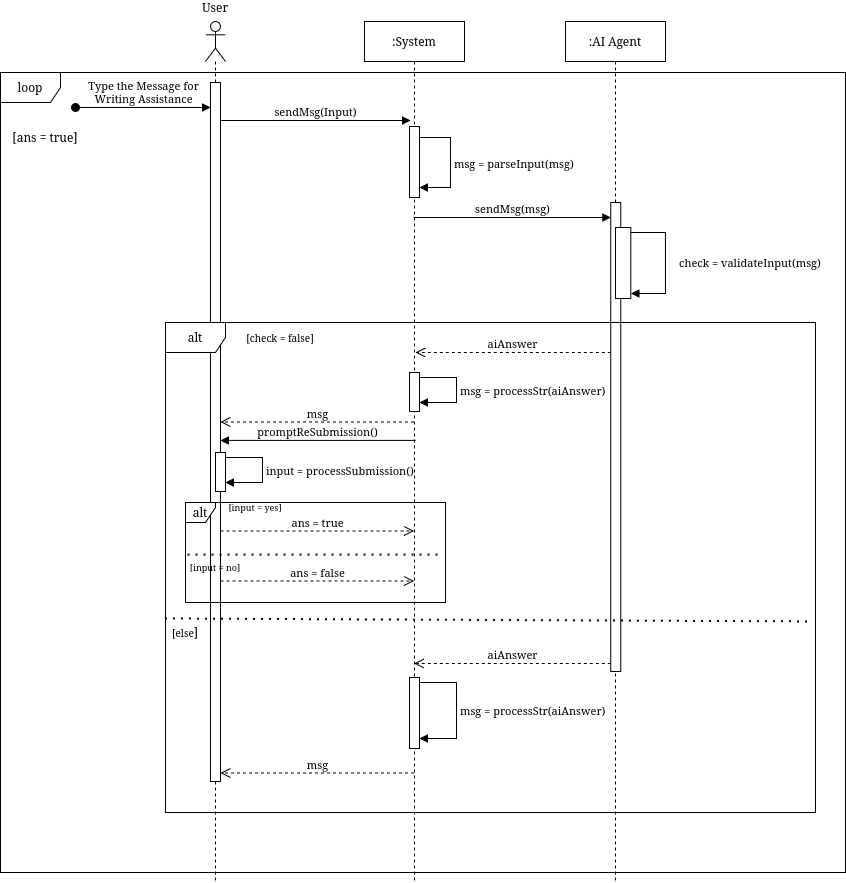

The diagram above was exported from draw.io. Its source (the exported page's mxGraphModel, read from the mxfile embedded in the PNG):
<mxGraphModel dx="1083" dy="675" grid="1" gridSize="10" guides="1" tooltips="1" connect="1" arrows="1" fold="1" page="1" pageScale="1" pageWidth="850" pageHeight="1100" math="0" shadow="0">
  <root>
    <mxCell id="0" />
    <mxCell id="1" parent="0" />
    <mxCell id="aM9ryv3xv72pqoxQDRHE-5" value="&lt;div&gt;:System&lt;/div&gt;" style="shape=umlLifeline;perimeter=lifelinePerimeter;whiteSpace=wrap;html=1;container=0;dropTarget=0;collapsible=0;recursiveResize=0;outlineConnect=0;portConstraint=eastwest;newEdgeStyle={&quot;edgeStyle&quot;:&quot;elbowEdgeStyle&quot;,&quot;elbow&quot;:&quot;vertical&quot;,&quot;curved&quot;:0,&quot;rounded&quot;:0};" parent="1" vertex="1">
      <mxGeometry x="489" y="219" width="100" height="861" as="geometry" />
    </mxCell>
    <mxCell id="qQq4vUFZRpSMCBUMLWWI-25" value="msg = parseInput(msg)" style="html=1;align=left;spacingLeft=2;endArrow=block;rounded=0;edgeStyle=orthogonalEdgeStyle;curved=0;rounded=0;" edge="1" target="qQq4vUFZRpSMCBUMLWWI-24" parent="aM9ryv3xv72pqoxQDRHE-5">
      <mxGeometry relative="1" as="geometry">
        <mxPoint x="56" y="116" as="sourcePoint" />
        <Array as="points">
          <mxPoint x="86" y="116" />
          <mxPoint x="86" y="166" />
        </Array>
      </mxGeometry>
    </mxCell>
    <mxCell id="qQq4vUFZRpSMCBUMLWWI-24" value="" style="html=1;points=[[0,0,0,0,5],[0,1,0,0,-5],[1,0,0,0,5],[1,1,0,0,-5]];perimeter=orthogonalPerimeter;outlineConnect=0;targetShapes=umlLifeline;portConstraint=eastwest;newEdgeStyle={&quot;curved&quot;:0,&quot;rounded&quot;:0};" vertex="1" parent="aM9ryv3xv72pqoxQDRHE-5">
      <mxGeometry x="45" y="105" width="10" height="71" as="geometry" />
    </mxCell>
    <mxCell id="qQq4vUFZRpSMCBUMLWWI-47" value="msg = processStr(aiAnswer)" style="html=1;align=left;spacingLeft=2;endArrow=block;rounded=0;edgeStyle=orthogonalEdgeStyle;curved=0;rounded=0;exitX=1;exitY=0;exitDx=0;exitDy=5;exitPerimeter=0;" edge="1" parent="aM9ryv3xv72pqoxQDRHE-5" source="qQq4vUFZRpSMCBUMLWWI-48" target="qQq4vUFZRpSMCBUMLWWI-48">
      <mxGeometry relative="1" as="geometry">
        <mxPoint x="61" y="362" as="sourcePoint" />
        <Array as="points">
          <mxPoint x="92" y="356" />
          <mxPoint x="92" y="381" />
        </Array>
      </mxGeometry>
    </mxCell>
    <mxCell id="qQq4vUFZRpSMCBUMLWWI-48" value="" style="html=1;points=[[0,0,0,0,5],[0,1,0,0,-5],[1,0,0,0,5],[1,1,0,0,-5]];perimeter=orthogonalPerimeter;outlineConnect=0;targetShapes=umlLifeline;portConstraint=eastwest;newEdgeStyle={&quot;curved&quot;:0,&quot;rounded&quot;:0};" vertex="1" parent="aM9ryv3xv72pqoxQDRHE-5">
      <mxGeometry x="45" y="351" width="10" height="39" as="geometry" />
    </mxCell>
    <mxCell id="qQq4vUFZRpSMCBUMLWWI-1" value="&lt;div&gt;:AI Agent&lt;/div&gt;" style="shape=umlLifeline;perimeter=lifelinePerimeter;whiteSpace=wrap;html=1;container=0;dropTarget=0;collapsible=0;recursiveResize=0;outlineConnect=0;portConstraint=eastwest;newEdgeStyle={&quot;edgeStyle&quot;:&quot;elbowEdgeStyle&quot;,&quot;elbow&quot;:&quot;vertical&quot;,&quot;curved&quot;:0,&quot;rounded&quot;:0};" vertex="1" parent="1">
      <mxGeometry x="690" y="219" width="100" height="861" as="geometry" />
    </mxCell>
    <mxCell id="qQq4vUFZRpSMCBUMLWWI-26" value="" style="html=1;points=[[0,0,0,0,5],[0,1,0,0,-5],[1,0,0,0,5],[1,1,0,0,-5]];perimeter=orthogonalPerimeter;outlineConnect=0;targetShapes=umlLifeline;portConstraint=eastwest;newEdgeStyle={&quot;curved&quot;:0,&quot;rounded&quot;:0};" vertex="1" parent="qQq4vUFZRpSMCBUMLWWI-1">
      <mxGeometry x="45.33" y="181" width="10" height="469" as="geometry" />
    </mxCell>
    <mxCell id="qQq4vUFZRpSMCBUMLWWI-34" value="" style="html=1;points=[[0,0,0,0,5],[0,1,0,0,-5],[1,0,0,0,5],[1,1,0,0,-5]];perimeter=orthogonalPerimeter;outlineConnect=0;targetShapes=umlLifeline;portConstraint=eastwest;newEdgeStyle={&quot;curved&quot;:0,&quot;rounded&quot;:0};" vertex="1" parent="qQq4vUFZRpSMCBUMLWWI-1">
      <mxGeometry x="50" y="206" width="15.33" height="71" as="geometry" />
    </mxCell>
    <mxCell id="qQq4vUFZRpSMCBUMLWWI-35" value="check = validateInput(msg)" style="html=1;align=left;spacingLeft=2;endArrow=block;rounded=0;edgeStyle=orthogonalEdgeStyle;curved=0;rounded=0;exitX=1;exitY=0;exitDx=0;exitDy=5;exitPerimeter=0;entryX=1;entryY=1;entryDx=0;entryDy=-5;entryPerimeter=0;" edge="1" target="qQq4vUFZRpSMCBUMLWWI-34" parent="qQq4vUFZRpSMCBUMLWWI-1" source="qQq4vUFZRpSMCBUMLWWI-34">
      <mxGeometry y="10" relative="1" as="geometry">
        <mxPoint x="104.66999999999996" y="226.5" as="sourcePoint" />
        <Array as="points">
          <mxPoint x="100" y="211" />
          <mxPoint x="100" y="272" />
        </Array>
        <mxPoint x="99.99999999999989" y="256.5" as="targetPoint" />
        <mxPoint as="offset" />
      </mxGeometry>
    </mxCell>
    <mxCell id="qQq4vUFZRpSMCBUMLWWI-9" value="" style="shape=umlLifeline;perimeter=lifelinePerimeter;whiteSpace=wrap;html=1;container=1;dropTarget=0;collapsible=0;recursiveResize=0;outlineConnect=0;portConstraint=eastwest;newEdgeStyle={&quot;curved&quot;:0,&quot;rounded&quot;:0};participant=umlActor;" vertex="1" parent="1">
      <mxGeometry x="330" y="219" width="20" height="861" as="geometry" />
    </mxCell>
    <mxCell id="qQq4vUFZRpSMCBUMLWWI-11" value="" style="html=1;points=[[0,0,0,0,5],[0,1,0,0,-5],[1,0,0,0,5],[1,1,0,0,-5]];perimeter=orthogonalPerimeter;outlineConnect=0;targetShapes=umlLifeline;portConstraint=eastwest;newEdgeStyle={&quot;curved&quot;:0,&quot;rounded&quot;:0};" vertex="1" parent="qQq4vUFZRpSMCBUMLWWI-9">
      <mxGeometry x="5" y="61" width="10" height="699" as="geometry" />
    </mxCell>
    <mxCell id="qQq4vUFZRpSMCBUMLWWI-12" value="&lt;div&gt;Type the Message for&lt;/div&gt;&lt;div&gt;Writing Assistance&lt;/div&gt;" style="html=1;verticalAlign=bottom;startArrow=oval;endArrow=block;startSize=8;curved=0;rounded=0;entryX=0;entryY=0;entryDx=0;entryDy=5;" edge="1" parent="qQq4vUFZRpSMCBUMLWWI-9">
      <mxGeometry relative="1" as="geometry">
        <mxPoint x="-130" y="86" as="sourcePoint" />
        <mxPoint x="5" y="86.00000000000387" as="targetPoint" />
      </mxGeometry>
    </mxCell>
    <mxCell id="qQq4vUFZRpSMCBUMLWWI-10" value="User" style="text;html=1;whiteSpace=wrap;strokeColor=none;fillColor=none;align=center;verticalAlign=middle;rounded=0;" vertex="1" parent="1">
      <mxGeometry x="325" y="200" width="30" height="10" as="geometry" />
    </mxCell>
    <mxCell id="qQq4vUFZRpSMCBUMLWWI-20" value="sendMsg(Input)" style="html=1;verticalAlign=bottom;endArrow=block;curved=0;rounded=0;entryX=0;entryY=0;entryDx=0;entryDy=5;" edge="1" parent="1">
      <mxGeometry relative="1" as="geometry">
        <mxPoint x="345" y="318.00000000000136" as="sourcePoint" />
        <mxPoint x="535" y="318.0000000000015" as="targetPoint" />
      </mxGeometry>
    </mxCell>
    <mxCell id="qQq4vUFZRpSMCBUMLWWI-27" value="sendMsg(msg)" style="html=1;verticalAlign=bottom;endArrow=block;curved=0;rounded=0;entryX=0;entryY=0;entryDx=0;entryDy=5;" edge="1" parent="1">
      <mxGeometry relative="1" as="geometry">
        <mxPoint x="538.1666666666667" y="415.00000000000136" as="sourcePoint" />
        <mxPoint x="735.3299999999999" y="415.00000000000136" as="targetPoint" />
      </mxGeometry>
    </mxCell>
    <mxCell id="qQq4vUFZRpSMCBUMLWWI-28" value="aiAnswer" style="html=1;verticalAlign=bottom;endArrow=open;dashed=1;endSize=8;curved=0;rounded=0;exitX=0;exitY=1;exitDx=0;exitDy=-5;" edge="1" parent="1">
      <mxGeometry relative="1" as="geometry">
        <mxPoint x="538.7307692307693" y="860.9999999999998" as="targetPoint" />
        <mxPoint x="735.3299999999999" y="860.9999999999998" as="sourcePoint" />
      </mxGeometry>
    </mxCell>
    <mxCell id="qQq4vUFZRpSMCBUMLWWI-30" value="alt" style="shape=umlFrame;whiteSpace=wrap;html=1;pointerEvents=0;" vertex="1" parent="1">
      <mxGeometry x="290" y="520" width="650" height="490" as="geometry" />
    </mxCell>
    <mxCell id="qQq4vUFZRpSMCBUMLWWI-31" value="" style="endArrow=none;dashed=1;html=1;dashPattern=1 3;strokeWidth=2;rounded=0;entryX=0.989;entryY=0.513;entryDx=0;entryDy=0;entryPerimeter=0;exitX=0;exitY=0.507;exitDx=0;exitDy=0;exitPerimeter=0;" edge="1" parent="1">
      <mxGeometry width="50" height="50" relative="1" as="geometry">
        <mxPoint x="290" y="816.4300000000001" as="sourcePoint" />
        <mxPoint x="932.8499999999999" y="819.3700000000001" as="targetPoint" />
      </mxGeometry>
    </mxCell>
    <mxCell id="qQq4vUFZRpSMCBUMLWWI-32" value="[check = false]" style="text;html=1;whiteSpace=wrap;strokeColor=none;fillColor=none;align=center;verticalAlign=middle;rounded=0;fontSize=10;" vertex="1" parent="1">
      <mxGeometry x="360" y="520" width="90" height="30" as="geometry" />
    </mxCell>
    <mxCell id="qQq4vUFZRpSMCBUMLWWI-33" value="&lt;font style=&quot;font-size: 10px;&quot;&gt;[else&lt;/font&gt;]" style="text;html=1;whiteSpace=wrap;strokeColor=none;fillColor=none;align=center;verticalAlign=middle;rounded=0;" vertex="1" parent="1">
      <mxGeometry x="280" y="815" width="60" height="30" as="geometry" />
    </mxCell>
    <mxCell id="qQq4vUFZRpSMCBUMLWWI-36" value="aiAnswer" style="html=1;verticalAlign=bottom;endArrow=open;dashed=1;endSize=8;curved=0;rounded=0;" edge="1" parent="1" source="qQq4vUFZRpSMCBUMLWWI-26">
      <mxGeometry relative="1" as="geometry">
        <mxPoint x="540" y="550" as="targetPoint" />
        <mxPoint x="737" y="550" as="sourcePoint" />
      </mxGeometry>
    </mxCell>
    <mxCell id="qQq4vUFZRpSMCBUMLWWI-39" value="msg" style="html=1;verticalAlign=bottom;endArrow=open;dashed=1;endSize=8;curved=0;rounded=0;" edge="1" parent="1">
      <mxGeometry relative="1" as="geometry">
        <mxPoint x="345" y="619.5000000000002" as="targetPoint" />
        <mxPoint x="538.5" y="619.5000000000002" as="sourcePoint" />
      </mxGeometry>
    </mxCell>
    <mxCell id="qQq4vUFZRpSMCBUMLWWI-44" value="msg = processStr(aiAnswer)" style="html=1;align=left;spacingLeft=2;endArrow=block;rounded=0;edgeStyle=orthogonalEdgeStyle;curved=0;rounded=0;exitX=1;exitY=0;exitDx=0;exitDy=5;exitPerimeter=0;" edge="1" parent="1" target="qQq4vUFZRpSMCBUMLWWI-45" source="qQq4vUFZRpSMCBUMLWWI-45">
      <mxGeometry relative="1" as="geometry">
        <mxPoint x="550" y="886" as="sourcePoint" />
        <Array as="points">
          <mxPoint x="581" y="880" />
          <mxPoint x="581" y="936" />
        </Array>
      </mxGeometry>
    </mxCell>
    <mxCell id="qQq4vUFZRpSMCBUMLWWI-45" value="" style="html=1;points=[[0,0,0,0,5],[0,1,0,0,-5],[1,0,0,0,5],[1,1,0,0,-5]];perimeter=orthogonalPerimeter;outlineConnect=0;targetShapes=umlLifeline;portConstraint=eastwest;newEdgeStyle={&quot;curved&quot;:0,&quot;rounded&quot;:0};" vertex="1" parent="1">
      <mxGeometry x="534" y="875" width="10" height="71" as="geometry" />
    </mxCell>
    <mxCell id="qQq4vUFZRpSMCBUMLWWI-46" value="msg" style="html=1;verticalAlign=bottom;endArrow=open;dashed=1;endSize=8;curved=0;rounded=0;" edge="1" parent="1">
      <mxGeometry relative="1" as="geometry">
        <mxPoint x="345" y="970.5" as="targetPoint" />
        <mxPoint x="538.5" y="970.5" as="sourcePoint" />
      </mxGeometry>
    </mxCell>
    <mxCell id="qQq4vUFZRpSMCBUMLWWI-54" value="promptReSubmission()" style="html=1;verticalAlign=bottom;endArrow=block;curved=0;rounded=0;exitX=0.51;exitY=0.605;exitDx=0;exitDy=0;exitPerimeter=0;" edge="1" parent="1">
      <mxGeometry width="80" relative="1" as="geometry">
        <mxPoint x="540" y="637.905" as="sourcePoint" />
        <mxPoint x="345" y="637.905" as="targetPoint" />
      </mxGeometry>
    </mxCell>
    <mxCell id="qQq4vUFZRpSMCBUMLWWI-55" value="alt" style="shape=umlFrame;whiteSpace=wrap;html=1;pointerEvents=0;width=30;height=20;" vertex="1" parent="1">
      <mxGeometry x="310" y="700" width="260" height="100" as="geometry" />
    </mxCell>
    <mxCell id="qQq4vUFZRpSMCBUMLWWI-56" value="" style="endArrow=none;dashed=1;html=1;dashPattern=1 3;strokeWidth=2;rounded=0;entryX=0.992;entryY=0.526;entryDx=0;entryDy=0;entryPerimeter=0;exitX=0.01;exitY=0.526;exitDx=0;exitDy=0;exitPerimeter=0;" edge="1" parent="1" source="qQq4vUFZRpSMCBUMLWWI-55" target="qQq4vUFZRpSMCBUMLWWI-55">
      <mxGeometry width="50" height="50" relative="1" as="geometry">
        <mxPoint x="2020" y="1240" as="sourcePoint" />
        <mxPoint x="2662.85" y="1242.94" as="targetPoint" />
      </mxGeometry>
    </mxCell>
    <mxCell id="qQq4vUFZRpSMCBUMLWWI-57" value="ans = true" style="html=1;verticalAlign=bottom;endArrow=open;dashed=1;endSize=8;curved=0;rounded=0;" edge="1" parent="1">
      <mxGeometry relative="1" as="geometry">
        <mxPoint x="538.5" y="728.5" as="targetPoint" />
        <mxPoint x="345" y="728.5" as="sourcePoint" />
      </mxGeometry>
    </mxCell>
    <mxCell id="qQq4vUFZRpSMCBUMLWWI-58" value="ans = false" style="html=1;verticalAlign=bottom;endArrow=open;dashed=1;endSize=8;curved=0;rounded=0;" edge="1" parent="1">
      <mxGeometry relative="1" as="geometry">
        <mxPoint x="538.5" y="778.5" as="targetPoint" />
        <mxPoint x="345" y="778.5" as="sourcePoint" />
      </mxGeometry>
    </mxCell>
    <mxCell id="qQq4vUFZRpSMCBUMLWWI-61" value="[input = yes]" style="text;html=1;whiteSpace=wrap;strokeColor=none;fillColor=none;align=center;verticalAlign=middle;rounded=0;fontSize=9;" vertex="1" parent="1">
      <mxGeometry x="350" y="700" width="60" height="10" as="geometry" />
    </mxCell>
    <mxCell id="qQq4vUFZRpSMCBUMLWWI-62" value="[input = no]" style="text;html=1;whiteSpace=wrap;strokeColor=none;fillColor=none;align=center;verticalAlign=middle;rounded=0;fontSize=9;" vertex="1" parent="1">
      <mxGeometry x="310" y="760" width="60" height="10" as="geometry" />
    </mxCell>
    <mxCell id="qQq4vUFZRpSMCBUMLWWI-63" value="loop" style="shape=umlFrame;whiteSpace=wrap;html=1;pointerEvents=0;" vertex="1" parent="1">
      <mxGeometry x="125" y="270" width="845" height="800" as="geometry" />
    </mxCell>
    <mxCell id="qQq4vUFZRpSMCBUMLWWI-65" value="[ans = true]" style="text;html=1;whiteSpace=wrap;strokeColor=none;fillColor=none;align=center;verticalAlign=middle;rounded=0;" vertex="1" parent="1">
      <mxGeometry x="125" y="320" width="90" height="30" as="geometry" />
    </mxCell>
    <mxCell id="qQq4vUFZRpSMCBUMLWWI-66" value="input = processSubmission()" style="html=1;align=left;spacingLeft=2;endArrow=block;rounded=0;edgeStyle=orthogonalEdgeStyle;curved=0;rounded=0;exitX=1;exitY=0;exitDx=0;exitDy=5;exitPerimeter=0;" edge="1" parent="1" source="qQq4vUFZRpSMCBUMLWWI-67" target="qQq4vUFZRpSMCBUMLWWI-67">
      <mxGeometry relative="1" as="geometry">
        <mxPoint x="356" y="661" as="sourcePoint" />
        <Array as="points">
          <mxPoint x="387" y="655" />
          <mxPoint x="387" y="680" />
        </Array>
      </mxGeometry>
    </mxCell>
    <mxCell id="qQq4vUFZRpSMCBUMLWWI-67" value="" style="html=1;points=[[0,0,0,0,5],[0,1,0,0,-5],[1,0,0,0,5],[1,1,0,0,-5]];perimeter=orthogonalPerimeter;outlineConnect=0;targetShapes=umlLifeline;portConstraint=eastwest;newEdgeStyle={&quot;curved&quot;:0,&quot;rounded&quot;:0};" vertex="1" parent="1">
      <mxGeometry x="340" y="650" width="10" height="39" as="geometry" />
    </mxCell>
  </root>
</mxGraphModel>